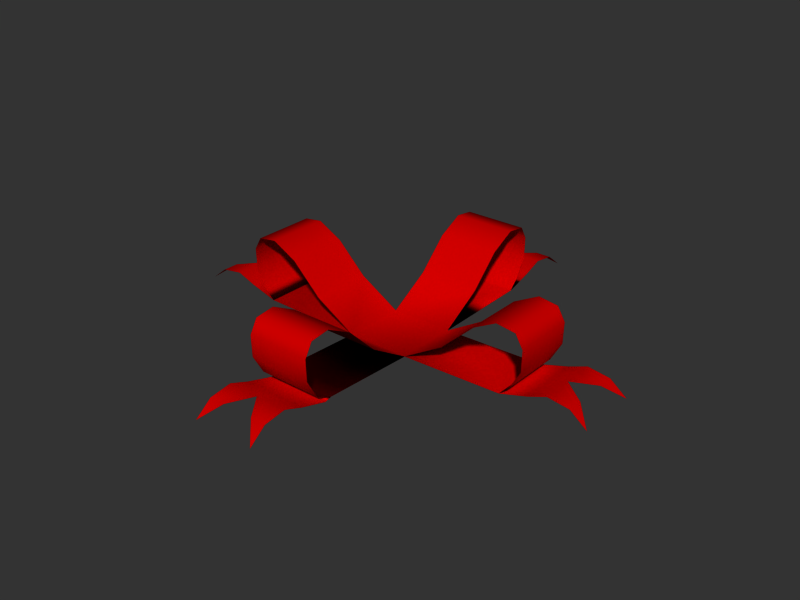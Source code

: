 # Source: processedribbon.blend  (saved by Blender 2.93.21; exported with 4.5.12 LTS)
import bpy
from mathutils import Matrix  # noqa: F401  (used for matrix-valued properties, if any)

bpy.ops.wm.read_factory_settings(use_empty=True)
scene = bpy.context.scene
scene.name = 'Scene'

# ---- materials (node trees are filled in below, after node groups)
mat_whitebox = bpy.data.materials.new('WhiteBox')
mat_whitebox.alpha_threshold = 0.0
mat_whitebox.preview_render_type = 'FLAT'
mat_whitebox.diffuse_color = (1.0, 1.0, 1.0, 1.0)
mat_whitebox.roughness = 0.5
mat_whitebox.specular_intensity = 0.1
mat_whitebox.line_color = (0.0, 0.0, 0.0, 1.0)
mat_ribbon = bpy.data.materials.new('Ribbon')
mat_ribbon.alpha_threshold = 0.0
mat_ribbon.diffuse_color = (0.7728, 0.0, 0.0, 1.0)
mat_ribbon.roughness = 0.5
mat_ribbon.specular_intensity = 1.0
mat_ribbon.line_color = (0.0, 0.0, 0.0, 1.0)

# ---- material node trees

# ---- world
world_world = bpy.data.worlds.new('World'); scene.world = world_world
world_world.color = (0.2, 0.2, 0.2)
world_world.use_sun_shadow = False
world_world.sun_shadow_jitter_overblur = 0.0
world_world.cycles.sampling_method = 'MANUAL'
world_world.cycles.sample_map_resolution = 256

# ---- meshes
me_cube_003 = bpy.data.meshes.new('Cube.003')
me_cube_003.from_pydata([(0.1498, 0.1143, 1.184), (0.1498, -0.1457, 1.184), (-0.1102, -0.1457, 1.184), (0.6104, 0.1143, 1.228), (0.6104, -0.1457, 1.228), (0.6556, 0.1143, 1.308), (0.6556, -0.1457, 1.308), (0.6585, -0.1457, 1.395), (0.6585, 0.1143, 1.395), (0.6271, -0.1457, 1.449), (0.6271, 0.1143, 1.449), (0.5478, -0.1457, 1.46), (0.5478, 0.1143, 1.46), (0.4435, -0.1457, 1.405), (0.4435, 0.1143, 1.405), (0.3193, 0.1143, 1.284), (0.3193, -0.1457, 1.284), (-0.2796, 0.1143, 1.284), (-0.2796, -0.1457, 1.284), (-0.4038, -0.1457, 1.405), (-0.4038, 0.1143, 1.405), (-0.5082, -0.1457, 1.46), (-0.5082, 0.1143, 1.46), (-0.5875, -0.1457, 1.449), (-0.5875, 0.1143, 1.449), (-0.6189, -0.1457, 1.395), (-0.6189, 0.1143, 1.395), (-0.6159, 0.1143, 1.308), (-0.6159, -0.1457, 1.308), (-0.5707, 0.1143, 1.228), (-0.5707, -0.1457, 1.228), (-0.1102, 0.5748, 1.232), (0.1498, 0.5748, 1.232), (-0.1102, 0.62, 1.311), (0.1498, 0.62, 1.311), (0.1498, 0.6229, 1.398), (-0.1102, 0.6229, 1.398), (0.1498, 0.5916, 1.453), (-0.1102, 0.5916, 1.453), (0.1498, 0.5122, 1.463), (-0.1102, 0.5122, 1.463), (0.1498, 0.4079, 1.409), (-0.1102, 0.4079, 1.409), (-0.1102, 0.2837, 1.287), (0.1498, 0.2837, 1.287), (0.1498, -0.5404, 1.201), (-0.1102, -0.5404, 1.201), (0.1498, -0.6063, 1.232), (-0.1102, -0.6063, 1.232), (0.1498, -0.6515, 1.311), (-0.1102, -0.6515, 1.311), (-0.1102, -0.6544, 1.398), (0.1498, -0.6544, 1.398), (-0.1102, -0.623, 1.453), (0.1498, -0.623, 1.453), (-0.1102, -0.5437, 1.463), (0.1498, -0.5437, 1.463), (-0.1102, -0.4394, 1.409), (0.1498, -0.4394, 1.409), (0.1498, -0.3152, 1.287), (-0.1102, -0.3152, 1.287), (0.1498, -0.5678, 1.193), (-0.1102, -0.5678, 1.193), (-0.1102, -0.6809, 1.226), (0.1498, -0.6809, 1.226), (-0.1102, -0.7602, 1.256), (0.1498, -0.7602, 1.256), (-0.1102, -0.8504, 1.243), (0.1498, -0.8504, 1.243), (-0.1102, -0.9202, 1.188), (0.1498, -0.9202, 1.188), (-0.04518, -0.8504, 1.243), (0.08482, -0.8504, 1.243), (0.01982, -0.7602, 1.256), (-0.7247, -0.01574, 1.256), (-0.8149, -0.08074, 1.243), (-0.8149, 0.04926, 1.243), (-0.8846, -0.1457, 1.188), (-0.8846, 0.1143, 1.188), (-0.8149, -0.1457, 1.243), (-0.8149, 0.1143, 1.243), (-0.7247, -0.1457, 1.256), (-0.7247, 0.1143, 1.256), (-0.6453, -0.1457, 1.226), (-0.6453, 0.1143, 1.226), (-0.5323, 0.1143, 1.193), (-0.5323, -0.1457, 1.193), (-0.1102, 0.1143, 1.184), (-0.1102, 0.5363, 1.193), (0.1498, 0.5363, 1.193), (0.1498, 0.6494, 1.226), (-0.1102, 0.6494, 1.226), (0.1498, 0.7287, 1.256), (-0.1102, 0.7287, 1.256), (0.1498, 0.8189, 1.243), (-0.1102, 0.8189, 1.243), (0.1498, 0.8887, 1.188), (-0.1102, 0.8887, 1.188), (0.08482, 0.8189, 1.243), (-0.04518, 0.8189, 1.243), (0.01982, 0.7287, 1.256), (0.7643, -0.01574, 1.256), (0.8545, 0.04926, 1.243), (0.8545, -0.08074, 1.243), (0.9242, 0.1143, 1.188), (0.9242, -0.1457, 1.188), (0.8545, 0.1143, 1.243), (0.8545, -0.1457, 1.243), (0.7643, 0.1143, 1.256), (0.7643, -0.1457, 1.256), (0.6849, 0.1143, 1.226), (0.6849, -0.1457, 1.226), (0.5719, -0.1457, 1.193), (0.5719, 0.1143, 1.193)], [], [(113, 3, 4, 112), (2, 1, 0, 87), (88, 31, 32, 89), (86, 30, 29, 85), (62, 61, 45, 46), (3, 5, 6, 4), (5, 8, 7, 6), (8, 10, 9, 7), (10, 12, 11, 9), (12, 14, 13, 11), (14, 15, 16, 13), (0, 1, 16, 15), (2, 87, 17, 18), (19, 18, 17, 20), (21, 19, 20, 22), (23, 21, 22, 24), (25, 23, 24, 26), (28, 25, 26, 27), (30, 28, 27, 29), (31, 33, 34, 32), (33, 36, 35, 34), (36, 38, 37, 35), (38, 40, 39, 37), (40, 42, 41, 39), (42, 43, 44, 41), (87, 0, 44, 43), (45, 47, 48, 46), (47, 49, 50, 48), (49, 52, 51, 50), (52, 54, 53, 51), (54, 56, 55, 53), (56, 58, 57, 55), (58, 59, 60, 57), (1, 2, 60, 59), (62, 63, 64, 61), (67, 69, 71), (72, 70, 68), (73, 64, 63), (66, 64, 73), (73, 63, 65), (68, 66, 73, 72), (67, 71, 73, 65), (80, 76, 74, 82), (79, 81, 74, 75), (74, 84, 82), (81, 83, 74), (74, 83, 84), (75, 77, 79), (80, 78, 76), (85, 84, 83, 86), (89, 90, 91, 88), (94, 96, 98), (99, 97, 95), (100, 91, 90), (93, 91, 100), (100, 90, 92), (95, 93, 100, 99), (94, 98, 100, 92), (107, 103, 101, 109), (106, 108, 101, 102), (101, 111, 109), (108, 110, 101), (101, 110, 111), (102, 104, 106), (107, 105, 103), (112, 111, 110, 113), (85, 86, 2, 87), (87, 88, 89, 0), (45, 46, 2, 1), (0, 1, 112, 113)])
me_cube_003.polygons.foreach_set('use_smooth', [True] * 70)
me_cube_003.polygons.foreach_set('material_index', [1, 1, 1, 1, 1, 1, 1, 1, 1, 1, 1, 1, 1, 1, 1, 1, 1, 1, 1, 1, 1, 1, 1, 1, 1, 1, 1, 1, 1, 1, 1, 1, 1, 1, 1, 1, 1, 1, 1, 1, 1, 1, 1, 1, 1, 1, 1, 1, 1, 1, 1, 1, 1, 1, 1, 1, 1, 1, 1, 1, 1, 1, 1, 1, 1, 1, 1, 1, 1, 1])
_uv = me_cube_003.uv_layers.new(name='UVTex')
_uv.uv.foreach_set('vector', [0.9018, 0.6364, 0.2201, 0.9108, 0.2201, 0.8463, 0.8305, 0.6364, 0.661, 0.8463, 0.01939, 0.8463, 0.6569, 0.9859, 0.661, 0.9108, 0.9016, 0.8701, 0.4593, 0.9226, 0.4593, 0.9859, 0.8302, 0.8701, 0.9103, 0.6471, 0.4603, 0.8463, 0.4603, 0.9108, 0.9814, 0.6471, 0.9858, 0.8843, 0.9144, 0.8843, 0.2394, 0.9867, 0.2394, 0.9223, 0.2201, 0.9108, 0.1975, 0.9108, 0.1975, 0.8463, 0.2201, 0.8463, 0.1975, 0.9108, 0.1758, 0.9108, 0.1758, 0.8463, 0.1975, 0.8463, 0.1758, 0.9108, 0.1603, 0.9108, 0.1603, 0.8463, 0.1758, 0.8463, 0.1603, 0.9108, 0.1404, 0.9108, 0.1404, 0.8463, 0.1603, 0.8463, 0.1404, 0.9108, 0.1112, 0.9108, 0.1112, 0.8463, 0.1404, 0.8463, 0.1112, 0.9108, 0.06817, 0.9108, 0.06817, 0.8463, 0.1112, 0.8463, 0.01939, 0.9108, 0.01939, 0.8463, 0.06817, 0.8463, 0.06817, 0.9108, 0.661, 0.8463, 0.661, 0.9108, 0.6122, 0.9108, 0.6122, 0.8463, 0.5692, 0.8463, 0.6122, 0.8463, 0.6122, 0.9108, 0.5692, 0.9108, 0.5399, 0.8463, 0.5692, 0.8463, 0.5692, 0.9108, 0.5399, 0.9108, 0.5201, 0.8463, 0.5399, 0.8463, 0.5399, 0.9108, 0.5201, 0.9108, 0.5046, 0.8463, 0.5201, 0.8463, 0.5201, 0.9108, 0.5046, 0.9108, 0.4829, 0.8463, 0.5046, 0.8463, 0.5046, 0.9108, 0.4829, 0.9108, 0.4603, 0.8463, 0.4829, 0.8463, 0.4829, 0.9108, 0.4603, 0.9108, 0.4593, 0.9226, 0.4815, 0.9226, 0.4815, 0.9859, 0.4593, 0.9859, 0.4815, 0.9226, 0.5029, 0.9226, 0.5029, 0.9859, 0.4815, 0.9859, 0.5029, 0.9226, 0.5181, 0.9226, 0.5181, 0.9859, 0.5029, 0.9859, 0.5181, 0.9226, 0.5376, 0.9226, 0.5376, 0.9859, 0.5181, 0.9859, 0.5376, 0.9226, 0.5663, 0.9226, 0.5663, 0.9859, 0.5376, 0.9859, 0.5663, 0.9226, 0.6086, 0.9226, 0.6086, 0.9859, 0.5663, 0.9859, 0.6569, 0.9226, 0.6569, 0.9859, 0.6086, 0.9859, 0.6086, 0.9226, 0.2394, 0.9867, 0.2215, 0.9867, 0.2215, 0.9223, 0.2394, 0.9223, 0.2215, 0.9867, 0.1989, 0.9867, 0.1989, 0.9223, 0.2215, 0.9223, 0.1989, 0.9867, 0.1771, 0.9867, 0.1771, 0.9223, 0.1989, 0.9223, 0.1771, 0.9867, 0.1616, 0.9867, 0.1616, 0.9223, 0.1771, 0.9223, 0.1616, 0.9867, 0.1418, 0.9867, 0.1418, 0.9223, 0.1616, 0.9223, 0.1418, 0.9867, 0.1125, 0.9867, 0.1125, 0.9223, 0.1418, 0.9223, 0.1125, 0.9867, 0.06948, 0.9867, 0.06948, 0.9223, 0.1125, 0.9223, 0.02027, 0.9867, 0.02027, 0.9223, 0.06948, 0.9223, 0.06948, 0.9867, 0.9858, 0.8843, 0.9858, 0.9166, 0.9144, 0.9166, 0.9144, 0.8843, 0.9858, 0.9649, 0.9858, 0.9891, 0.968, 0.9649, 0.9323, 0.9649, 0.9144, 0.9891, 0.9144, 0.9649, 0.9501, 0.9399, 0.9144, 0.9166, 0.9858, 0.9166, 0.9144, 0.9399, 0.9144, 0.9166, 0.9501, 0.9399, 0.9501, 0.9399, 0.9858, 0.9166, 0.9858, 0.9399, 0.9144, 0.9649, 0.9144, 0.9399, 0.9501, 0.9399, 0.9323, 0.9649, 0.9858, 0.9649, 0.968, 0.9649, 0.9501, 0.9399, 0.9858, 0.9399, 0.9814, 0.7274, 0.9636, 0.7274, 0.9458, 0.7024, 0.9814, 0.7024, 0.9103, 0.7274, 0.9103, 0.7024, 0.9458, 0.7024, 0.928, 0.7274, 0.9458, 0.7024, 0.9814, 0.6792, 0.9814, 0.7024, 0.9103, 0.7024, 0.9103, 0.6792, 0.9458, 0.7024, 0.9458, 0.7024, 0.9103, 0.6792, 0.9814, 0.6792, 0.928, 0.7274, 0.9103, 0.7515, 0.9103, 0.7274, 0.9814, 0.7274, 0.9814, 0.7515, 0.9636, 0.7274, 0.9814, 0.6471, 0.9814, 0.6792, 0.9103, 0.6792, 0.9103, 0.6471, 0.8302, 0.8701, 0.8302, 0.8378, 0.9016, 0.8378, 0.9016, 0.8701, 0.8302, 0.7895, 0.8302, 0.7653, 0.8481, 0.7895, 0.8838, 0.7895, 0.9016, 0.7653, 0.9016, 0.7895, 0.8659, 0.8146, 0.9016, 0.8378, 0.8302, 0.8378, 0.9016, 0.8146, 0.9016, 0.8378, 0.8659, 0.8146, 0.8659, 0.8146, 0.8302, 0.8378, 0.8302, 0.8146, 0.9016, 0.7895, 0.9016, 0.8146, 0.8659, 0.8146, 0.8838, 0.7895, 0.8302, 0.7895, 0.8481, 0.7895, 0.8659, 0.8146, 0.8302, 0.8146, 0.8305, 0.5559, 0.8483, 0.5559, 0.8661, 0.5809, 0.8305, 0.5809, 0.9018, 0.5559, 0.9018, 0.5809, 0.8661, 0.5809, 0.884, 0.5559, 0.8661, 0.5809, 0.8305, 0.6042, 0.8305, 0.5809, 0.9018, 0.5809, 0.9018, 0.6042, 0.8661, 0.5809, 0.8661, 0.5809, 0.9018, 0.6042, 0.8305, 0.6042, 0.884, 0.5559, 0.9018, 0.5316, 0.9018, 0.5559, 0.8305, 0.5559, 0.8305, 0.5316, 0.8483, 0.5559, 0.8305, 0.6364, 0.8305, 0.6042, 0.9018, 0.6042, 0.9018, 0.6364, 0.9814, 0.6471, 0.9103, 0.6471, 0.661, 0.8463, 0.661, 0.9108, 0.661, 0.9108, 0.9016, 0.8701, 0.8302, 0.8701, 0.6569, 0.9859, 0.2394, 0.9867, 0.2394, 0.9223, 0.661, 0.8463, 0.01939, 0.8463, 0.6569, 0.9859, 0.01939, 0.8463, 0.8305, 0.6364, 0.9018, 0.6364])
me_cube_003.materials.append(mat_whitebox)
me_cube_003.materials.append(mat_ribbon)
me_cube_003.use_remesh_preserve_volume = False
me_cube_003.use_remesh_preserve_attributes = False
me_cube_003.use_mirror_vertex_groups = False
me_cube_003.update()

# ---- objects
ob_giftlid = bpy.data.objects.new('GiftLid', me_cube_003)

# ---- transforms, parenting, visibility, modifiers, constraints
ob_giftlid.location = (0.01579, 0.01238, -0.995)
ob_giftlid.lock_rotations_4d = False
ob_giftlid.empty_display_type = 'ARROWS'
ob_giftlid.color = (0.0, 0.0, 0.0, 1.0)
ob_giftlid.lineart.crease_threshold = 0.0

# ---- collection membership
scene.collection.objects.link(ob_giftlid)

# ---- scene / render settings (as saved in the file)
scene.frame_start = 1; scene.frame_end = 250; scene.frame_set(1)
scene.render.engine = 'BLENDER_EEVEE_NEXT'
scene.render.image_settings.color_mode = 'RGB'
scene.render.image_settings.compression = 90
scene.render.resolution_x = 800
scene.render.resolution_y = 600
scene.render.pixel_aspect_x = 100.0
scene.render.pixel_aspect_y = 100.0
scene.render.fps = 25
scene.render.dither_intensity = 0.0
scene.render.use_compositing = False
scene.render.use_sequencer = False
scene.render.bake_margin = 8
scene.render.bake_bias = 0.0
scene.render.use_stamp_time = False
scene.render.use_stamp_date = False
scene.render.use_stamp_frame = False
scene.render.use_stamp_camera = False
scene.render.use_stamp_scene = False
scene.render.use_stamp_filename = False
scene.render.use_stamp_render_time = False
scene.render.stamp_font_size = 0
scene.cycles.use_denoising = False
scene.cycles.samples = 10
scene.cycles.sampling_pattern = 'TABULATED_SOBOL'
scene.cycles.light_sampling_threshold = 0.0
scene.cycles.use_adaptive_sampling = False
scene.cycles.use_light_tree = False
scene.cycles.blur_glossy = 0.0
scene.cycles.volume_bounces = 1
scene.cycles.pixel_filter_type = 'GAUSSIAN'
scene.cycles.sample_clamp_indirect = 0.0
scene.view_settings.view_transform = 'Raw'
bpy.context.view_layer.update()

# ---- added for rendering (the .blend has no active camera and no usable light): camera, sun
cam_auto = bpy.data.cameras.new('AutoCamera')
cam_auto.lens = 50.0
cam_auto.sensor_width = 36.0
cam_auto.clip_end = 1000.0
ob_auto_camera = bpy.data.objects.new('AutoCamera', cam_auto)
scene.collection.objects.link(ob_auto_camera)
ob_auto_camera.location = (2.41652, -2.86046, 2.23327)
ob_auto_camera.rotation_euler = (1.09748, -7.21219e-08, 0.694738)
scene.camera = ob_auto_camera
light_auto_sun = bpy.data.lights.new('AutoSun', 'SUN')
light_auto_sun.energy = 3.0
light_auto_sun.angle = 0.0523599
ob_auto_sun = bpy.data.objects.new('AutoSun', light_auto_sun)
scene.collection.objects.link(ob_auto_sun)
ob_auto_sun.rotation_euler = (0.872665, 0.174533, 0.523599)
bpy.context.view_layer.update()
